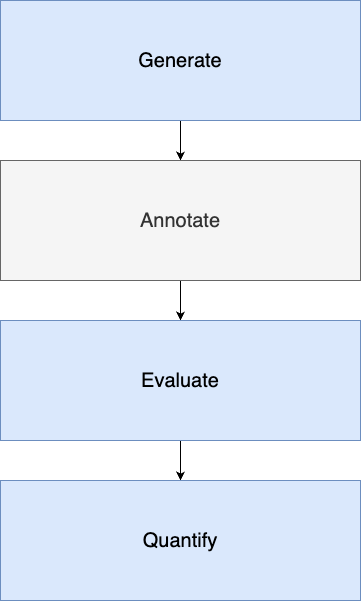

The diagram above was exported from draw.io. Its source (the exported page's mxGraphModel, read from the mxfile embedded in the PNG):
<mxGraphModel dx="1878" dy="2376" grid="1" gridSize="10" guides="1" tooltips="1" connect="1" arrows="1" fold="1" page="1" pageScale="1" pageWidth="827" pageHeight="1169" math="0" shadow="0">
  <root>
    <mxCell id="0" />
    <mxCell id="1" parent="0" />
    <mxCell id="8" style="edgeStyle=none;html=1;" edge="1" parent="1" source="2" target="5">
      <mxGeometry relative="1" as="geometry" />
    </mxCell>
    <mxCell id="2" value="&lt;font style=&quot;font-size: 20px;&quot;&gt;Generate&lt;/font&gt;" style="rounded=0;whiteSpace=wrap;html=1;fillColor=#dae8fc;strokeColor=#6c8ebf;" vertex="1" parent="1">
      <mxGeometry x="80" y="-1080" width="360" height="120" as="geometry" />
    </mxCell>
    <mxCell id="9" style="edgeStyle=none;html=1;" edge="1" parent="1" source="5" target="6">
      <mxGeometry relative="1" as="geometry" />
    </mxCell>
    <mxCell id="5" value="&lt;font style=&quot;font-size: 20px;&quot;&gt;Annotate&lt;/font&gt;" style="rounded=0;whiteSpace=wrap;html=1;fillColor=#f5f5f5;strokeColor=#666666;fontColor=#333333;" vertex="1" parent="1">
      <mxGeometry x="80" y="-920" width="360" height="120" as="geometry" />
    </mxCell>
    <mxCell id="10" style="edgeStyle=none;html=1;" edge="1" parent="1" source="6" target="7">
      <mxGeometry relative="1" as="geometry" />
    </mxCell>
    <mxCell id="6" value="&lt;span style=&quot;font-size: 20px;&quot;&gt;Evaluate&lt;/span&gt;" style="rounded=0;whiteSpace=wrap;html=1;fillColor=#dae8fc;strokeColor=#6c8ebf;" vertex="1" parent="1">
      <mxGeometry x="80" y="-760" width="360" height="120" as="geometry" />
    </mxCell>
    <mxCell id="7" value="&lt;span style=&quot;font-size: 20px;&quot;&gt;Quantify&lt;/span&gt;" style="rounded=0;whiteSpace=wrap;html=1;fillColor=#dae8fc;strokeColor=#6c8ebf;" vertex="1" parent="1">
      <mxGeometry x="80" y="-600" width="360" height="120" as="geometry" />
    </mxCell>
  </root>
</mxGraphModel>